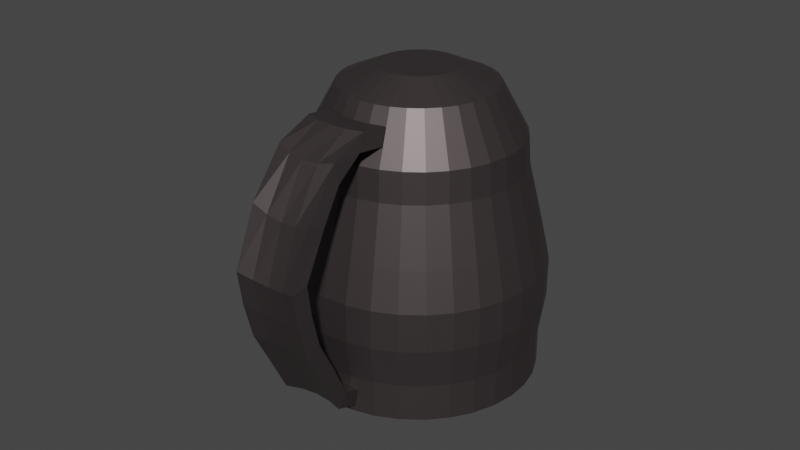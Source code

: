 # Source: Kettle.blend  (saved by Blender 3.2.14; exported with 4.5.12 LTS)
import bpy
from mathutils import Matrix  # noqa: F401  (used for matrix-valued properties, if any)

bpy.ops.wm.read_factory_settings(use_empty=True)
scene = bpy.context.scene
scene.name = 'Scene'

# ---- collections
col_collection = bpy.data.collections.new('Collection'); scene.collection.children.link(col_collection)

# ---- materials (node trees are filled in below, after node groups)
mat_material_001 = bpy.data.materials.new('Material.001')
mat_material_001.use_transparent_shadow = False

# ---- material node trees
mat_material_001.use_nodes = True; mat_material_001.node_tree.nodes.clear()
_N = mat_material_001.node_tree.nodes; _L = mat_material_001.node_tree.links
n0 = _N.new('ShaderNodeBsdfPrincipled'); n0.name = 'Principled BSDF'; n0.location = (183, 412)
n0.distribution = 'GGX'
n0.subsurface_method = 'RANDOM_WALK_SKIN'
n0.inputs[0].default_value = (0.1148, 0.09441, 0.0969, 1.0)
n0.inputs[1].default_value = 0.8273
n0.inputs[3].default_value = 1.45
n0.inputs[27].default_value = (0.0, 0.0, 0.0, 1.0)
n0.inputs[28].default_value = 1.0
n1 = _N.new('ShaderNodeOutputMaterial'); n1.name = 'Material Output'; n1.location = (473, 412)
_L.new(n0.outputs[0], n1.inputs[0])
n1.is_active_output = True

# ---- world
world_world = bpy.data.worlds.new('World'); scene.world = world_world
world_world.use_nodes = True; world_world.node_tree.nodes.clear()
_N = world_world.node_tree.nodes; _L = world_world.node_tree.links
n0 = _N.new('ShaderNodeOutputWorld'); n0.name = 'World Output'; n0.location = (300, 300)
n1 = _N.new('ShaderNodeBackground'); n1.name = 'Background'; n1.location = (10, 300)
n1.inputs[0].default_value = (0.05088, 0.05088, 0.05088, 1.0)
_L.new(n1.outputs[0], n0.inputs[0])
n0.is_active_output = True
world_world.color = (0.05088, 0.05088, 0.05088)
world_world.use_sun_shadow = False
world_world.sun_shadow_jitter_overblur = 0.0

# ---- meshes
me_cylinder_001 = bpy.data.meshes.new('Cylinder.001')
me_cylinder_001.from_pydata([(1.002e-08, 1.188, -1.42), (-7.643e-09, 0.3829, 1.0), (0.2318, 1.165, -1.42), (0.07469, 0.3755, 1.0), (0.4547, 1.098, -1.42), (0.1465, 0.3537, 1.0), (0.6602, 0.988, -1.42), (0.2127, 0.3183, 1.0), (0.8402, 0.8402, -1.42), (0.2707, 0.2707, 1.0), (0.988, 0.6602, -1.42), (0.3183, 0.2127, 1.0), (1.098, 0.4547, -1.42), (0.3537, 0.1465, 1.0), (1.165, 0.2318, -1.42), (0.3755, 0.07469, 1.0), (1.188, -4.473e-08, -1.42), (0.3829, -2.794e-08, 1.0), (1.165, -0.2318, -1.42), (0.3755, -0.07469, 1.0), (1.098, -0.4547, -1.42), (0.3537, -0.1465, 1.0), (0.988, -0.6602, -1.42), (0.3183, -0.2127, 1.0), (0.8402, -0.8402, -1.42), (0.2707, -0.2707, 1.0), (0.6602, -0.988, -1.42), (0.2127, -0.3183, 1.0), (0.4547, -1.098, -1.42), (0.1465, -0.3537, 1.0), (0.2318, -1.165, -1.42), (0.07469, -0.3755, 1.0), (-9.387e-08, -1.188, -1.42), (-4.111e-08, -0.3829, 1.0), (-0.2318, -1.165, -1.42), (-0.07469, -0.3755, 1.0), (-0.4547, -1.098, -1.42), (-0.1465, -0.3537, 1.0), (-0.6602, -0.988, -1.42), (-0.2127, -0.3183, 1.0), (-0.8402, -0.8402, -1.42), (-0.2707, -0.2707, 1.0), (-0.988, -0.6602, -1.42), (-0.3183, -0.2127, 1.0), (-1.098, -0.4547, -1.42), (-0.3537, -0.1465, 1.0), (-1.165, -0.2318, -1.42), (-0.3755, -0.07469, 1.0), (-1.188, 2.138e-08, -1.42), (-0.3829, -6.643e-09, 1.0), (-1.165, 0.2318, -1.42), (-0.3755, 0.07469, 1.0), (-1.098, 0.4547, -1.42), (-0.3537, 0.1465, 1.0), (-0.988, 0.6602, -1.42), (-0.3183, 0.2127, 1.0), (-0.8402, 0.8402, -1.42), (-0.2707, 0.2707, 1.0), (-0.6602, 0.988, -1.42), (-0.2127, 0.3183, 1.0), (-0.4547, 1.098, -1.42), (-0.1465, 0.3537, 1.0), (-0.2318, 1.165, -1.42), (-0.07469, 0.3755, 1.0), (1.071e-08, 1.156, -0.1901), (0.2255, 1.134, -0.1901), (0.4424, 1.068, -0.1901), (0.6423, 0.9612, -0.1901), (0.8175, 0.8175, -0.1901), (0.9612, 0.6423, -0.1901), (1.068, 0.4424, -0.1901), (1.134, 0.2255, -0.1901), (1.156, -8.576e-09, -0.1901), (1.134, -0.2255, -0.1901), (1.068, -0.4424, -0.1901), (0.9612, -0.6423, -0.1901), (0.8175, -0.8175, -0.1901), (0.6423, -0.9612, -0.1901), (0.4424, -1.068, -0.1901), (0.2255, -1.134, -0.1901), (-9.036e-08, -1.156, -0.1901), (-0.2255, -1.134, -0.1901), (-0.4424, -1.068, -0.1901), (-0.6423, -0.9612, -0.1901), (-0.8175, -0.8175, -0.1901), (-0.9612, -0.6423, -0.1901), (-1.068, -0.4424, -0.1901), (-1.134, -0.2255, -0.1901), (-1.156, -1.838e-08, -0.1901), (-1.134, 0.2255, -0.1901), (-1.068, 0.4424, -0.1901), (-0.9612, 0.6423, -0.1901), (-0.8175, 0.8175, -0.1901), (-0.6423, 0.9612, -0.1901), (-0.4424, 1.068, -0.1901), (-0.2255, 1.134, -0.1901), (0.0, 1.0, 0.4972), (0.1951, 0.9808, 0.4972), (0.3827, 0.9239, 0.4972), (0.5556, 0.8315, 0.4972), (0.7071, 0.7071, 0.4972), (0.8315, 0.5556, 0.4972), (0.9239, 0.3827, 0.4972), (0.9808, 0.1951, 0.4972), (1.0, -4.371e-08, 0.4972), (0.9808, -0.1951, 0.4972), (0.9239, -0.3827, 0.4972), (0.8315, -0.5556, 0.4972), (0.7071, -0.7071, 0.4972), (0.5556, -0.8315, 0.4972), (0.3827, -0.9239, 0.4972), (0.1951, -0.9808, 0.4972), (-8.742e-08, -1.0, 0.4972), (-0.1951, -0.9808, 0.4972), (-0.3827, -0.9239, 0.4972), (-0.5556, -0.8315, 0.4972), (-0.7071, -0.7071, 0.4972), (-0.8315, -0.5556, 0.4972), (-0.9239, -0.3827, 0.4972), (-0.9808, -0.1951, 0.4972), (-1.0, 1.192e-08, 0.4972), (-0.9808, 0.1951, 0.4972), (-0.9239, 0.3827, 0.4972), (-0.8315, 0.5556, 0.4972), (-0.7071, 0.7071, 0.4972), (-0.5556, 0.8315, 0.4972), (-0.3827, 0.9239, 0.4972), (-0.1951, 0.9808, 0.4972), (0.2426, 1.22, -0.8084), (0.4759, 1.149, -0.8084), (0.6909, 1.034, -0.8084), (0.8793, 0.8793, -0.8084), (1.034, 0.6909, -0.8084), (1.149, 0.4759, -0.8084), (1.22, 0.2426, -0.8084), (1.244, -4.701e-08, -0.8084), (1.22, -0.2426, -0.8084), (1.149, -0.4759, -0.8084), (1.034, -0.6909, -0.8084), (0.8793, -0.8793, -0.8084), (0.6909, -1.034, -0.8084), (0.4759, -1.149, -0.8084), (0.2426, -1.22, -0.8084), (-1.002e-07, -1.244, -0.8084), (-0.2426, -1.22, -0.8084), (-0.4759, -1.149, -0.8084), (-0.6909, -1.034, -0.8084), (-0.8793, -0.8793, -0.8084), (-1.034, -0.6909, -0.8084), (-1.149, -0.4759, -0.8084), (-1.22, -0.2426, -0.8084), (-1.244, 2.218e-08, -0.8084), (-1.22, 0.2426, -0.8084), (-1.149, 0.4759, -0.8084), (-1.034, 0.6909, -0.8084), (-0.8793, 0.8793, -0.8084), (-0.6909, 1.034, -0.8084), (-0.4759, 1.149, -0.8084), (-0.2426, 1.22, -0.8084), (8.49e-09, 1.244, -0.8084), (-2.876e-09, 0.8294, 0.7486), (0.1618, 0.8134, 0.7486), (0.3174, 0.7663, 0.7486), (0.4608, 0.6896, 0.7486), (0.5865, 0.5865, 0.7486), (0.6896, 0.4608, 0.7486), (0.7663, 0.3174, 0.7486), (0.8134, 0.1618, 0.7486), (0.8294, -3.913e-08, 0.7486), (0.8134, -0.1618, 0.7486), (0.7663, -0.3174, 0.7486), (0.6896, -0.4608, 0.7486), (0.5865, -0.5865, 0.7486), (0.4608, -0.6896, 0.7486), (0.3174, -0.7663, 0.7486), (0.1618, -0.8134, 0.7486), (-7.538e-08, -0.8294, 0.7486), (-0.1618, -0.8134, 0.7486), (-0.3174, -0.7663, 0.7486), (-0.4608, -0.6896, 0.7486), (-0.5865, -0.5865, 0.7486), (-0.6896, -0.4608, 0.7486), (-0.7663, -0.3174, 0.7486), (-0.8134, -0.1618, 0.7486), (-0.8294, 7.015e-09, 0.7486), (-0.8134, 0.1618, 0.7486), (-0.7663, 0.3174, 0.7486), (-0.6896, 0.4608, 0.7486), (-0.5865, 0.5865, 0.7486), (-0.4608, 0.6896, 0.7486), (-0.3174, 0.7663, 0.7486), (-0.1618, 0.8134, 0.7486), (-4.313e-09, 0.7441, 0.8743), (0.1452, 0.7298, 0.8743), (0.2847, 0.6874, 0.8743), (0.4134, 0.6187, 0.8743), (0.5261, 0.5261, 0.8743), (0.6187, 0.4134, 0.8743), (0.6874, 0.2847, 0.8743), (0.7298, 0.1452, 0.8743), (0.7441, -3.684e-08, 0.8743), (0.7298, -0.1452, 0.8743), (0.6874, -0.2847, 0.8743), (0.6187, -0.4134, 0.8743), (0.5261, -0.5261, 0.8743), (0.4134, -0.6187, 0.8743), (0.2847, -0.6874, 0.8743), (0.1452, -0.7298, 0.8743), (-6.936e-08, -0.7441, 0.8743), (-0.1452, -0.7298, 0.8743), (-0.2847, -0.6874, 0.8743), (-0.4134, -0.6187, 0.8743), (-0.5261, -0.5261, 0.8743), (-0.6187, -0.4134, 0.8743), (-0.6874, -0.2847, 0.8743), (-0.7298, -0.1452, 0.8743), (-0.7441, 4.56e-09, 0.8743), (-0.7298, 0.1452, 0.8743), (-0.6874, 0.2847, 0.8743), (-0.6187, 0.4134, 0.8743), (-0.5261, 0.5261, 0.8743), (-0.4134, 0.6187, 0.8743), (-0.2847, 0.6874, 0.8743), (-0.1452, 0.7298, 0.8743), (0.1784, 0.8971, 0.6229), (0.35, 0.8451, 0.6229), (0.5082, 0.7605, 0.6229), (0.6468, 0.6468, 0.6229), (0.7605, 0.5082, 0.6229), (0.8451, 0.35, 0.6229), (0.8971, 0.1784, 0.6229), (0.9147, -4.142e-08, 0.6229), (0.8971, -0.1784, 0.6229), (0.8451, -0.35, 0.6229), (0.7605, -0.5082, 0.6229), (0.6468, -0.6468, 0.6229), (0.5082, -0.7605, 0.6229), (0.35, -0.8451, 0.6229), (0.1784, -0.8971, 0.6229), (-8.14e-08, -0.9147, 0.6229), (-0.1784, -0.8971, 0.6229), (-0.35, -0.8451, 0.6229), (-0.5082, -0.7605, 0.6229), (-0.6468, -0.6468, 0.6229), (-0.7605, -0.5082, 0.6229), (-0.8451, -0.35, 0.6229), (-0.8971, -0.1784, 0.6229), (-0.9147, 9.47e-09, 0.6229), (-0.8971, 0.1784, 0.6229), (-0.8451, 0.35, 0.6229), (-0.7605, 0.5082, 0.6229), (-0.6468, 0.6468, 0.6229), (-0.5082, 0.7605, 0.6229), (-0.35, 0.8451, 0.6229), (-0.1784, 0.8971, 0.6229), (-1.438e-09, 0.9147, 0.6229), (0.1992, 1.001, 0.2588), (0.3907, 0.9433, 0.2588), (0.5672, 0.8489, 0.2588), (0.7219, 0.7219, 0.2588), (0.8489, 0.5672, 0.2588), (0.9433, 0.3907, 0.2588), (1.001, 0.1992, 0.2588), (1.021, -4.093e-08, 0.2588), (1.001, -0.1992, 0.2588), (0.9433, -0.3907, 0.2588), (0.8489, -0.5672, 0.2588), (0.7219, -0.7219, 0.2588), (0.5672, -0.8489, 0.2588), (0.3907, -0.9433, 0.2588), (0.1992, -1.001, 0.2588), (-7.101e-08, -1.021, 0.2588), (-0.1992, -1.001, 0.2588), (-0.3907, -0.9433, 0.2588), (-0.5672, -0.8489, 0.2588), (-0.7219, -0.7219, 0.2588), (-0.8489, -0.5672, 0.2588), (-0.9433, -0.3907, 0.2588), (-1.001, -0.1992, 0.2588), (-1.021, 1.587e-08, 0.2588), (-1.001, 0.1992, 0.2588), (-0.9433, 0.3907, 0.2588), (-0.8489, 0.5672, 0.2588), (-0.7219, 0.7219, 0.2588), (-0.5672, 0.8489, 0.2588), (-0.3907, 0.9433, 0.2588), (-0.1992, 1.001, 0.2588), (1.825e-08, 1.021, 0.2588), (8.49e-09, 1.244, -0.4993), (0.2426, 1.22, -0.4993), (0.4759, 1.149, -0.4993), (0.6909, 1.034, -0.4993), (0.8793, 0.8793, -0.4993), (1.034, 0.6909, -0.4993), (1.149, 0.4759, -0.4993), (1.22, 0.2426, -0.4993), (1.244, -4.701e-08, -0.4993), (1.22, -0.2426, -0.4993), (1.149, -0.4759, -0.4993), (1.034, -0.6909, -0.4993), (0.8793, -0.8793, -0.4993), (0.6909, -1.034, -0.4993), (0.4759, -1.149, -0.4993), (0.2426, -1.22, -0.4993), (-1.002e-07, -1.244, -0.4993), (-0.2426, -1.22, -0.4993), (-0.4759, -1.149, -0.4993), (-0.6909, -1.034, -0.4993), (-0.8793, -0.8793, -0.4993), (-1.034, -0.6909, -0.4993), (-1.149, -0.4759, -0.4993), (-1.22, -0.2426, -0.4993), (-1.244, 2.218e-08, -0.4993), (-1.22, 0.2426, -0.4993), (-1.149, 0.4759, -0.4993), (-1.034, 0.6909, -0.4993), (-0.8793, 0.8793, -0.4993), (-0.6909, 1.034, -0.4993), (-0.4759, 1.149, -0.4993), (-0.2426, 1.22, -0.4993), (0.2318, 1.165, -1.124), (0.4547, 1.098, -1.124), (0.6602, 0.988, -1.124), (0.8402, 0.8402, -1.124), (0.988, 0.6602, -1.124), (1.098, 0.4547, -1.124), (1.165, 0.2318, -1.124), (1.188, -4.473e-08, -1.124), (1.165, -0.2318, -1.124), (1.098, -0.4547, -1.124), (0.988, -0.6602, -1.124), (0.8402, -0.8402, -1.124), (0.6602, -0.988, -1.124), (0.4547, -1.098, -1.124), (0.2318, -1.165, -1.124), (-9.387e-08, -1.188, -1.124), (-0.2318, -1.165, -1.124), (-0.4547, -1.098, -1.124), (-0.6602, -0.988, -1.124), (-0.8402, -0.8402, -1.124), (-0.988, -0.6602, -1.124), (-1.098, -0.4547, -1.124), (-1.165, -0.2318, -1.124), (-1.188, 2.138e-08, -1.124), (-1.165, 0.2318, -1.124), (-1.098, 0.4547, -1.124), (-0.988, 0.6602, -1.124), (-0.8402, 0.8402, -1.124), (-0.6602, 0.988, -1.124), (-0.4547, 1.098, -1.124), (-0.2318, 1.165, -1.124), (1.002e-08, 1.188, -1.124), (0.8303, 0.8572, 0.5144), (0.9547, 0.7057, 0.5144), (0.6788, 0.9816, 0.5144), (0.5059, 1.074, 0.5144), (0.3957, 0.9515, 0.276), (0.5722, 0.8572, 0.276), (0.7269, 0.7302, 0.276), (0.8539, 0.5755, 0.276), (-0.7061, -0.4772, 0.7647), (-0.7827, -0.3339, 0.7647), (-0.6029, -0.6029, 0.7647), (-0.4772, -0.7061, 0.7647), (-0.3339, -0.7827, 0.7647), (-0.3665, -0.8615, 0.639), (-0.5246, -0.777, 0.639), (-0.6632, -0.6632, 0.639), (-0.777, -0.5246, 0.639), (-0.8615, -0.3665, 0.639), (-0.8824, -0.6467, 0.7814), (-0.9591, -0.5033, 0.7814), (-0.7793, -0.7724, 0.7814), (-0.6536, -0.8755, 0.7814), (-0.5102, -0.9522, 0.7814), (-0.5429, -1.031, 0.6557), (-0.701, -0.9465, 0.6557), (-0.8396, -0.8327, 0.6557), (-0.9534, -0.6941, 0.6557), (-1.038, -0.536, 0.6557), (-1.117, -0.9125, 0.6325), (-1.202, -0.7778, 0.666), (-1.011, -1.035, 0.6184), (-0.8866, -1.139, 0.6243), (-0.7493, -1.223, 0.65), (-0.7165, -1.23, 0.5019), (-0.8678, -1.139, 0.4736), (-1.005, -1.023, 0.467), (-1.122, -0.8885, 0.4825), (-1.216, -0.7399, 0.5195), (-1.314, -1.139, 0.2669), (-1.432, -1.041, 0.3197), (-1.193, -1.246, 0.2448), (-1.075, -1.357, 0.2541), (-0.9634, -1.468, 0.2945), (-0.8492, -1.388, 0.2345), (-0.9721, -1.265, 0.1899), (-1.103, -1.143, 0.1796), (-1.236, -1.025, 0.204), (-1.366, -0.9166, 0.2622), (-1.454, -1.27, -0.1732), (-1.593, -1.194, -0.1366), (-1.325, -1.367, -0.1886), (-1.21, -1.482, -0.1822), (-1.115, -1.611, -0.1541), (-0.9951, -1.525, -0.1177), (-1.1, -1.383, -0.1487), (-1.227, -1.256, -0.1558), (-1.37, -1.149, -0.1388), (-1.523, -1.065, -0.09837), (-1.421, -1.22, -0.4455), (-1.563, -1.148, -0.4141), (-1.29, -1.316, -0.4586), (-1.176, -1.432, -0.4531), (-1.083, -1.563, -0.4291), (-0.967, -1.481, -0.3744), (-1.07, -1.336, -0.4009), (-1.196, -1.209, -0.407), (-1.34, -1.103, -0.3925), (-1.496, -1.023, -0.3579), (-1.357, -1.137, -0.7299), (-1.503, -1.069, -0.7098), (-1.224, -1.231, -0.7384), (-1.111, -1.348, -0.7348), (-1.021, -1.482, -0.7194), (-0.917, -1.413, -0.6332), (-1.016, -1.264, -0.6502), (-1.141, -1.136, -0.6541), (-1.287, -1.032, -0.6448), (-1.449, -0.9575, -0.6226), (-1.237, -0.991, -1.018), (-1.384, -0.9232, -0.9981), (-1.105, -1.085, -1.027), (-0.9917, -1.201, -1.023), (-0.9017, -1.336, -1.008), (-0.7976, -1.267, -0.9215), (-0.8968, -1.118, -0.9385), (-1.022, -0.9898, -0.9424), (-1.168, -0.8862, -0.9331), (-1.329, -0.8114, -0.9109), (-1.112, -0.8393, -1.299), (-1.261, -0.7743, -1.303), (-0.978, -0.9321, -1.298), (-0.8651, -1.049, -1.299), (-0.7771, -1.186, -1.301), (-0.7066, -1.153, -1.171), (-0.8036, -1.002, -1.168), (-0.9281, -0.873, -1.167), (-1.075, -0.7707, -1.169), (-1.24, -0.699, -1.172), (-0.8925, -0.5828, -1.403), (-1.042, -0.5179, -1.406), (-0.759, -0.6756, -1.402), (-0.6461, -0.7926, -1.402), (-0.5582, -0.9293, -1.405), (-0.4877, -0.8963, -1.274), (-0.5847, -0.7455, -1.271), (-0.7092, -0.6165, -1.271), (-0.8564, -0.5142, -1.272), (-1.021, -0.4426, -1.276)], [], [(192, 1, 3, 193), (193, 3, 5, 194), (194, 5, 7, 195), (195, 7, 9, 196), (196, 9, 11, 197), (197, 11, 13, 198), (198, 13, 15, 199), (199, 15, 17, 200), (200, 17, 19, 201), (201, 19, 21, 202), (202, 21, 23, 203), (203, 23, 25, 204), (204, 25, 27, 205), (205, 27, 29, 206), (206, 29, 31, 207), (207, 31, 33, 208), (208, 33, 35, 209), (209, 35, 37, 210), (210, 37, 39, 211), (211, 39, 41, 212), (212, 41, 43, 213), (213, 43, 45, 214), (214, 45, 47, 215), (215, 47, 49, 216), (216, 49, 51, 217), (217, 51, 53, 218), (218, 53, 55, 219), (219, 55, 57, 220), (220, 57, 59, 221), (221, 59, 61, 222), (3, 1, 63, 61, 59, 57, 55, 53, 51, 49, 47, 45, 43, 41, 39, 37, 35, 33, 31, 29, 27, 25, 23, 21, 19, 17, 15, 13, 11, 9, 7, 5), (222, 61, 63, 223), (223, 63, 1, 192), (0, 2, 4, 6, 8, 10, 12, 14, 16, 18, 20, 22, 24, 26, 28, 30, 32, 34, 36, 38, 40, 42, 44, 46, 48, 50, 52, 54, 56, 58, 60, 62), (319, 95, 64, 288), (318, 94, 95, 319), (317, 93, 94, 318), (316, 92, 93, 317), (315, 91, 92, 316), (314, 90, 91, 315), (313, 89, 90, 314), (312, 88, 89, 313), (311, 87, 88, 312), (310, 86, 87, 311), (309, 85, 86, 310), (308, 84, 85, 309), (307, 83, 84, 308), (306, 82, 83, 307), (305, 81, 82, 306), (304, 80, 81, 305), (303, 79, 80, 304), (302, 78, 79, 303), (301, 77, 78, 302), (300, 76, 77, 301), (299, 75, 76, 300), (298, 74, 75, 299), (297, 73, 74, 298), (296, 72, 73, 297), (295, 71, 72, 296), (294, 70, 71, 295), (293, 69, 70, 294), (292, 68, 69, 293), (291, 67, 68, 292), (290, 66, 67, 291), (289, 65, 66, 290), (288, 64, 65, 289), (286, 127, 96, 287), (285, 126, 127, 286), (284, 125, 126, 285), (283, 124, 125, 284), (282, 123, 124, 283), (281, 122, 123, 282), (280, 121, 122, 281), (279, 120, 121, 280), (278, 119, 120, 279), (277, 118, 119, 278), (276, 117, 118, 277), (275, 116, 117, 276), (274, 115, 116, 275), (273, 114, 115, 274), (272, 113, 114, 273), (271, 112, 113, 272), (270, 111, 112, 271), (269, 110, 111, 270), (268, 109, 110, 269), (267, 108, 109, 268), (266, 107, 108, 267), (265, 106, 107, 266), (264, 105, 106, 265), (263, 104, 105, 264), (262, 103, 104, 263), (261, 102, 103, 262), (260, 101, 102, 261), (259, 258, 357, 358), (99, 100, 352, 354), (101, 260, 359, 353), (256, 97, 98, 257), (287, 96, 97, 256), (351, 159, 128, 320), (320, 128, 129, 321), (321, 129, 130, 322), (322, 130, 131, 323), (323, 131, 132, 324), (324, 132, 133, 325), (325, 133, 134, 326), (326, 134, 135, 327), (327, 135, 136, 328), (328, 136, 137, 329), (329, 137, 138, 330), (330, 138, 139, 331), (331, 139, 140, 332), (332, 140, 141, 333), (333, 141, 142, 334), (334, 142, 143, 335), (335, 143, 144, 336), (336, 144, 145, 337), (337, 145, 146, 338), (338, 146, 147, 339), (339, 147, 148, 340), (340, 148, 149, 341), (341, 149, 150, 342), (342, 150, 151, 343), (343, 151, 152, 344), (344, 152, 153, 345), (345, 153, 154, 346), (346, 154, 155, 347), (347, 155, 156, 348), (348, 156, 157, 349), (349, 157, 158, 350), (350, 158, 159, 351), (254, 191, 160, 255), (253, 190, 191, 254), (252, 189, 190, 253), (251, 188, 189, 252), (250, 187, 188, 251), (249, 186, 187, 250), (248, 185, 186, 249), (247, 184, 185, 248), (246, 183, 184, 247), (245, 182, 183, 246), (182, 245, 369, 361), (241, 178, 364, 365), (243, 242, 366, 367), (180, 181, 360, 362), (240, 177, 178, 241), (239, 176, 177, 240), (238, 175, 176, 239), (237, 174, 175, 238), (236, 173, 174, 237), (235, 172, 173, 236), (234, 171, 172, 235), (233, 170, 171, 234), (232, 169, 170, 233), (231, 168, 169, 232), (230, 167, 168, 231), (229, 166, 167, 230), (228, 165, 166, 229), (227, 164, 165, 228), (226, 163, 164, 227), (225, 162, 163, 226), (224, 161, 162, 225), (255, 160, 161, 224), (191, 223, 192, 160), (190, 222, 223, 191), (189, 221, 222, 190), (188, 220, 221, 189), (187, 219, 220, 188), (186, 218, 219, 187), (185, 217, 218, 186), (184, 216, 217, 185), (183, 215, 216, 184), (182, 214, 215, 183), (181, 213, 214, 182), (180, 212, 213, 181), (179, 211, 212, 180), (178, 210, 211, 179), (177, 209, 210, 178), (176, 208, 209, 177), (175, 207, 208, 176), (174, 206, 207, 175), (173, 205, 206, 174), (172, 204, 205, 173), (171, 203, 204, 172), (170, 202, 203, 171), (169, 201, 202, 170), (168, 200, 201, 169), (167, 199, 200, 168), (166, 198, 199, 167), (165, 197, 198, 166), (164, 196, 197, 165), (163, 195, 196, 164), (162, 194, 195, 163), (161, 193, 194, 162), (160, 192, 193, 161), (96, 255, 224, 97), (97, 224, 225, 98), (98, 225, 226, 99), (99, 226, 227, 100), (100, 227, 228, 101), (101, 228, 229, 102), (102, 229, 230, 103), (103, 230, 231, 104), (104, 231, 232, 105), (105, 232, 233, 106), (106, 233, 234, 107), (107, 234, 235, 108), (108, 235, 236, 109), (109, 236, 237, 110), (110, 237, 238, 111), (111, 238, 239, 112), (112, 239, 240, 113), (113, 240, 241, 114), (114, 241, 242, 115), (115, 242, 243, 116), (116, 243, 244, 117), (117, 244, 245, 118), (118, 245, 246, 119), (119, 246, 247, 120), (120, 247, 248, 121), (121, 248, 249, 122), (122, 249, 250, 123), (123, 250, 251, 124), (124, 251, 252, 125), (125, 252, 253, 126), (126, 253, 254, 127), (127, 254, 255, 96), (64, 287, 256, 65), (65, 256, 257, 66), (66, 257, 258, 67), (67, 258, 259, 68), (68, 259, 260, 69), (69, 260, 261, 70), (70, 261, 262, 71), (71, 262, 263, 72), (72, 263, 264, 73), (73, 264, 265, 74), (74, 265, 266, 75), (75, 266, 267, 76), (76, 267, 268, 77), (77, 268, 269, 78), (78, 269, 270, 79), (79, 270, 271, 80), (80, 271, 272, 81), (81, 272, 273, 82), (82, 273, 274, 83), (83, 274, 275, 84), (84, 275, 276, 85), (85, 276, 277, 86), (86, 277, 278, 87), (87, 278, 279, 88), (88, 279, 280, 89), (89, 280, 281, 90), (90, 281, 282, 91), (91, 282, 283, 92), (92, 283, 284, 93), (93, 284, 285, 94), (94, 285, 286, 95), (95, 286, 287, 64), (159, 288, 289, 128), (128, 289, 290, 129), (129, 290, 291, 130), (130, 291, 292, 131), (131, 292, 293, 132), (132, 293, 294, 133), (133, 294, 295, 134), (134, 295, 296, 135), (135, 296, 297, 136), (136, 297, 298, 137), (137, 298, 299, 138), (138, 299, 300, 139), (139, 300, 301, 140), (140, 301, 302, 141), (141, 302, 303, 142), (142, 303, 304, 143), (143, 304, 305, 144), (144, 305, 306, 145), (145, 306, 307, 146), (146, 307, 308, 147), (147, 308, 309, 148), (148, 309, 310, 149), (149, 310, 311, 150), (150, 311, 312, 151), (151, 312, 313, 152), (152, 313, 314, 153), (153, 314, 315, 154), (154, 315, 316, 155), (155, 316, 317, 156), (156, 317, 318, 157), (157, 318, 319, 158), (158, 319, 288, 159), (62, 350, 351, 0), (60, 349, 350, 62), (58, 348, 349, 60), (56, 347, 348, 58), (54, 346, 347, 56), (52, 345, 346, 54), (50, 344, 345, 52), (48, 343, 344, 50), (46, 342, 343, 48), (44, 341, 342, 46), (42, 340, 341, 44), (40, 339, 340, 42), (38, 338, 339, 40), (36, 337, 338, 38), (34, 336, 337, 36), (32, 335, 336, 34), (30, 334, 335, 32), (28, 333, 334, 30), (26, 332, 333, 28), (24, 331, 332, 26), (22, 330, 331, 24), (20, 329, 330, 22), (18, 328, 329, 20), (16, 327, 328, 18), (14, 326, 327, 16), (12, 325, 326, 14), (10, 324, 325, 12), (8, 323, 324, 10), (6, 322, 323, 8), (4, 321, 322, 6), (2, 320, 321, 4), (0, 351, 320, 2), (358, 352, 353, 359), (357, 354, 352, 358), (356, 355, 354, 357), (98, 99, 354, 355), (260, 259, 358, 359), (100, 101, 353, 352), (258, 257, 356, 357), (257, 98, 355, 356), (365, 364, 374, 375), (360, 361, 371, 370), (367, 366, 376, 377), (364, 363, 373, 374), (179, 180, 362, 363), (244, 243, 367, 368), (245, 244, 368, 369), (178, 179, 363, 364), (181, 182, 361, 360), (242, 241, 365, 366), (372, 370, 380, 382), (378, 377, 387, 388), (375, 374, 384, 385), (370, 371, 381, 380), (368, 367, 377, 378), (362, 360, 370, 372), (361, 369, 379, 371), (369, 368, 378, 379), (363, 362, 372, 373), (366, 365, 375, 376), (385, 384, 394, 395), (380, 381, 391, 390), (387, 386, 396, 397), (384, 383, 393, 394), (371, 379, 389, 381), (379, 378, 388, 389), (373, 372, 382, 383), (376, 375, 385, 386), (374, 373, 383, 384), (377, 376, 386, 387), (395, 394, 404, 405), (390, 391, 401, 400), (397, 396, 406, 407), (394, 393, 403, 404), (388, 387, 397, 398), (382, 380, 390, 392), (381, 389, 399, 391), (389, 388, 398, 399), (383, 382, 392, 393), (386, 385, 395, 396), (405, 404, 414, 415), (400, 401, 411, 410), (407, 406, 416, 417), (404, 403, 413, 414), (398, 397, 407, 408), (392, 390, 400, 402), (391, 399, 409, 401), (399, 398, 408, 409), (393, 392, 402, 403), (396, 395, 405, 406), (419, 418, 428, 429), (411, 419, 429, 421), (412, 410, 420, 422), (418, 417, 427, 428), (408, 407, 417, 418), (402, 400, 410, 412), (401, 409, 419, 411), (409, 408, 418, 419), (403, 402, 412, 413), (406, 405, 415, 416), (421, 429, 439, 431), (422, 420, 430, 432), (428, 427, 437, 438), (425, 424, 434, 435), (413, 412, 422, 423), (416, 415, 425, 426), (414, 413, 423, 424), (417, 416, 426, 427), (410, 411, 421, 420), (415, 414, 424, 425), (431, 439, 449, 441), (432, 430, 440, 442), (438, 437, 447, 448), (435, 434, 444, 445), (429, 428, 438, 439), (423, 422, 432, 433), (426, 425, 435, 436), (424, 423, 433, 434), (427, 426, 436, 437), (420, 421, 431, 430), (449, 448, 458, 459), (441, 449, 459, 451), (442, 440, 450, 452), (448, 447, 457, 458), (439, 438, 448, 449), (433, 432, 442, 443), (436, 435, 445, 446), (434, 433, 443, 444), (437, 436, 446, 447), (430, 431, 441, 440), (458, 450, 451, 459), (457, 452, 450, 458), (456, 453, 452, 457), (455, 454, 453, 456), (443, 442, 452, 453), (446, 445, 455, 456), (444, 443, 453, 454), (447, 446, 456, 457), (440, 441, 451, 450), (445, 444, 454, 455)])
_uv = me_cylinder_001.uv_layers.new(name='UVMap')
_uv.uv.foreach_set('vector', [1.0, 0.9686, 1.0, 1.0, 0.9688, 1.0, 0.9687, 0.9686, 0.9687, 0.9686, 0.9688, 1.0, 0.9375, 1.0, 0.9375, 0.9686, 0.9375, 0.9686, 0.9375, 1.0, 0.9062, 1.0, 0.9062, 0.9686, 0.9062, 0.9686, 0.9062, 1.0, 0.875, 1.0, 0.875, 0.9686, 0.875, 0.9686, 0.875, 1.0, 0.8438, 1.0, 0.8437, 0.9686, 0.8437, 0.9686, 0.8438, 1.0, 0.8125, 1.0, 0.8125, 0.9686, 0.8125, 0.9686, 0.8125, 1.0, 0.7812, 1.0, 0.7812, 0.9686, 0.7812, 0.9686, 0.7812, 1.0, 0.75, 1.0, 0.75, 0.9686, 0.75, 0.9686, 0.75, 1.0, 0.7188, 1.0, 0.7188, 0.9686, 0.7188, 0.9686, 0.7188, 1.0, 0.6875, 1.0, 0.6875, 0.9686, 0.6875, 0.9686, 0.6875, 1.0, 0.6562, 1.0, 0.6562, 0.9686, 0.6562, 0.9686, 0.6562, 1.0, 0.625, 1.0, 0.625, 0.9686, 0.625, 0.9686, 0.625, 1.0, 0.5938, 1.0, 0.5938, 0.9686, 0.5938, 0.9686, 0.5938, 1.0, 0.5625, 1.0, 0.5625, 0.9686, 0.5625, 0.9686, 0.5625, 1.0, 0.5312, 1.0, 0.5312, 0.9686, 0.5312, 0.9686, 0.5312, 1.0, 0.5, 1.0, 0.5, 0.9686, 0.5, 0.9686, 0.5, 1.0, 0.4688, 1.0, 0.4688, 0.9686, 0.4688, 0.9686, 0.4688, 1.0, 0.4375, 1.0, 0.4375, 0.9686, 0.4375, 0.9686, 0.4375, 1.0, 0.4062, 1.0, 0.4062, 0.9686, 0.4062, 0.9686, 0.4062, 1.0, 0.375, 1.0, 0.375, 0.9686, 0.375, 0.9686, 0.375, 1.0, 0.3438, 1.0, 0.3437, 0.9686, 0.3437, 0.9686, 0.3438, 1.0, 0.3125, 1.0, 0.3125, 0.9686, 0.3125, 0.9686, 0.3125, 1.0, 0.2812, 1.0, 0.2812, 0.9686, 0.2812, 0.9686, 0.2812, 1.0, 0.25, 1.0, 0.25, 0.9686, 0.25, 0.9686, 0.25, 1.0, 0.2188, 1.0, 0.2187, 0.9686, 0.2187, 0.9686, 0.2188, 1.0, 0.1875, 1.0, 0.1875, 0.9686, 0.1875, 0.9686, 0.1875, 1.0, 0.1562, 1.0, 0.1562, 0.9686, 0.1562, 0.9686, 0.1562, 1.0, 0.125, 1.0, 0.125, 0.9686, 0.125, 0.9686, 0.125, 1.0, 0.09375, 1.0, 0.09375, 0.9686, 0.09375, 0.9686, 0.09375, 1.0, 0.0625, 1.0, 0.0625, 0.9686, 0.2968, 0.4854, 0.25, 0.49, 0.2032, 0.4854, 0.1582, 0.4717, 0.1167, 0.4496, 0.08029, 0.4197, 0.05045, 0.3833, 0.02827, 0.3418, 0.01461, 0.2968, 0.01, 0.25, 0.01461, 0.2032, 0.02827, 0.1582, 0.05045, 0.1167, 0.08029, 0.08029, 0.1167, 0.05045, 0.1582, 0.02827, 0.2032, 0.01461, 0.25, 0.01, 0.2968, 0.01461, 0.3418, 0.02827, 0.3833, 0.05045, 0.4197, 0.08029, 0.4496, 0.1167, 0.4717, 0.1582, 0.4854, 0.2032, 0.49, 0.25, 0.4854, 0.2968, 0.4717, 0.3418, 0.4496, 0.3833, 0.4197, 0.4197, 0.3833, 0.4496, 0.3418, 0.4717, 0.0625, 0.9686, 0.0625, 1.0, 0.03125, 1.0, 0.03125, 0.9686, 0.03125, 0.9686, 0.03125, 1.0, 0.0, 1.0, 0.0, 0.9686, 0.75, 0.49, 0.7968, 0.4854, 0.8418, 0.4717, 0.8833, 0.4496, 0.9197, 0.4197, 0.9496, 0.3833, 0.9717, 0.3418, 0.9854, 0.2968, 0.99, 0.25, 0.9854, 0.2032, 0.9717, 0.1582, 0.9496, 0.1167, 0.9197, 0.08029, 0.8833, 0.05045, 0.8418, 0.02827, 0.7968, 0.01461, 0.75, 0.01, 0.7032, 0.01461, 0.6582, 0.02827, 0.6167, 0.05045, 0.5803, 0.08029, 0.5504, 0.1167, 0.5283, 0.1582, 0.5146, 0.2032, 0.51, 0.25, 0.5146, 0.2968, 0.5283, 0.3418, 0.5504, 0.3833, 0.5803, 0.4197, 0.6167, 0.4496, 0.6582, 0.4717, 0.7032, 0.4854, 0.03125, 0.6864, 0.03125, 0.7486, 0.0, 0.7486, 0.0, 0.6864, 0.0625, 0.6864, 0.0625, 0.7486, 0.03125, 0.7486, 0.03125, 0.6864, 0.09375, 0.6864, 0.09375, 0.7486, 0.0625, 0.7486, 0.0625, 0.6864, 0.125, 0.6864, 0.125, 0.7486, 0.09375, 0.7486, 0.09375, 0.6864, 0.1562, 0.6864, 0.1562, 0.7486, 0.125, 0.7486, 0.125, 0.6864, 0.1875, 0.6864, 0.1875, 0.7486, 0.1562, 0.7486, 0.1562, 0.6864, 0.2188, 0.6864, 0.2188, 0.7486, 0.1875, 0.7486, 0.1875, 0.6864, 0.25, 0.6864, 0.25, 0.7486, 0.2188, 0.7486, 0.2188, 0.6864, 0.2812, 0.6864, 0.2812, 0.7486, 0.25, 0.7486, 0.25, 0.6864, 0.3125, 0.6864, 0.3125, 0.7486, 0.2812, 0.7486, 0.2812, 0.6864, 0.3438, 0.6864, 0.3438, 0.7486, 0.3125, 0.7486, 0.3125, 0.6864, 0.375, 0.6864, 0.375, 0.7486, 0.3438, 0.7486, 0.3438, 0.6864, 0.4062, 0.6864, 0.4062, 0.7486, 0.375, 0.7486, 0.375, 0.6864, 0.4375, 0.6864, 0.4375, 0.7486, 0.4062, 0.7486, 0.4062, 0.6864, 0.4688, 0.6864, 0.4688, 0.7486, 0.4375, 0.7486, 0.4375, 0.6864, 0.5, 0.6864, 0.5, 0.7486, 0.4688, 0.7486, 0.4688, 0.6864, 0.5312, 0.6864, 0.5312, 0.7486, 0.5, 0.7486, 0.5, 0.6864, 0.5625, 0.6864, 0.5625, 0.7486, 0.5312, 0.7486, 0.5312, 0.6864, 0.5938, 0.6864, 0.5938, 0.7486, 0.5625, 0.7486, 0.5625, 0.6864, 0.625, 0.6864, 0.625, 0.7486, 0.5938, 0.7486, 0.5938, 0.6864, 0.6562, 0.6864, 0.6562, 0.7486, 0.625, 0.7486, 0.625, 0.6864, 0.6875, 0.6864, 0.6875, 0.7486, 0.6562, 0.7486, 0.6562, 0.6864, 0.7188, 0.6864, 0.7188, 0.7486, 0.6875, 0.7486, 0.6875, 0.6864, 0.75, 0.6864, 0.75, 0.7486, 0.7188, 0.7486, 0.7188, 0.6864, 0.7812, 0.6864, 0.7812, 0.7486, 0.75, 0.7486, 0.75, 0.6864, 0.8125, 0.6864, 0.8125, 0.7486, 0.7812, 0.7486, 0.7812, 0.6864, 0.8438, 0.6864, 0.8438, 0.7486, 0.8125, 0.7486, 0.8125, 0.6864, 0.875, 0.6864, 0.875, 0.7486, 0.8438, 0.7486, 0.8438, 0.6864, 0.9062, 0.6864, 0.9062, 0.7486, 0.875, 0.7486, 0.875, 0.6864, 0.9375, 0.6864, 0.9375, 0.7486, 0.9062, 0.7486, 0.9062, 0.6864, 0.9688, 0.6864, 0.9688, 0.7486, 0.9375, 0.7486, 0.9375, 0.6864, 1.0, 0.6864, 1.0, 0.7486, 0.9688, 0.7486, 0.9688, 0.6864, 0.03125, 0.8114, 0.03125, 0.8743, 0.0, 0.8743, 0.0, 0.8114, 0.0625, 0.8114, 0.0625, 0.8743, 0.03125, 0.8743, 0.03125, 0.8114, 0.09375, 0.8114, 0.09375, 0.8743, 0.0625, 0.8743, 0.0625, 0.8114, 0.125, 0.8114, 0.125, 0.8743, 0.09375, 0.8743, 0.09375, 0.8114, 0.1562, 0.8114, 0.1562, 0.8743, 0.125, 0.8743, 0.125, 0.8114, 0.1875, 0.8114, 0.1875, 0.8743, 0.1562, 0.8743, 0.1562, 0.8114, 0.2188, 0.8114, 0.2188, 0.8743, 0.1875, 0.8743, 0.1875, 0.8114, 0.25, 0.8114, 0.25, 0.8743, 0.2188, 0.8743, 0.2188, 0.8114, 0.2812, 0.8114, 0.2812, 0.8743, 0.25, 0.8743, 0.25, 0.8114, 0.3125, 0.8114, 0.3125, 0.8743, 0.2812, 0.8743, 0.2812, 0.8114, 0.3438, 0.8114, 0.3438, 0.8743, 0.3125, 0.8743, 0.3125, 0.8114, 0.375, 0.8114, 0.375, 0.8743, 0.3438, 0.8743, 0.3438, 0.8114, 0.4062, 0.8114, 0.4062, 0.8743, 0.375, 0.8743, 0.375, 0.8114, 0.4375, 0.8114, 0.4375, 0.8743, 0.4062, 0.8743, 0.4062, 0.8114, 0.4688, 0.8114, 0.4688, 0.8743, 0.4375, 0.8743, 0.4375, 0.8114, 0.5, 0.8114, 0.5, 0.8743, 0.4688, 0.8743, 0.4688, 0.8114, 0.5312, 0.8114, 0.5312, 0.8743, 0.5, 0.8743, 0.5, 0.8114, 0.5625, 0.8114, 0.5625, 0.8743, 0.5312, 0.8743, 0.5312, 0.8114, 0.5938, 0.8114, 0.5938, 0.8743, 0.5625, 0.8743, 0.5625, 0.8114, 0.625, 0.8114, 0.625, 0.8743, 0.5938, 0.8743, 0.5938, 0.8114, 0.6562, 0.8114, 0.6562, 0.8743, 0.625, 0.8743, 0.625, 0.8114, 0.6875, 0.8114, 0.6875, 0.8743, 0.6562, 0.8743, 0.6562, 0.8114, 0.7188, 0.8114, 0.7188, 0.8743, 0.6875, 0.8743, 0.6875, 0.8114, 0.75, 0.8114, 0.75, 0.8743, 0.7188, 0.8743, 0.7188, 0.8114, 0.7812, 0.8114, 0.7812, 0.8743, 0.75, 0.8743, 0.75, 0.8114, 0.8125, 0.8114, 0.8125, 0.8743, 0.7812, 0.8743, 0.7812, 0.8114, 0.8438, 0.8114, 0.8438, 0.8743, 0.8125, 0.8743, 0.8125, 0.8114, 0.875, 0.8114, 0.9062, 0.8114, 0.9062, 0.8114, 0.875, 0.8114, 0.9062, 0.8743, 0.875, 0.8743, 0.875, 0.8743, 0.9062, 0.8743, 0.8438, 0.8743, 0.8438, 0.8114, 0.8438, 0.8114, 0.8438, 0.8743, 0.9688, 0.8114, 0.9688, 0.8743, 0.9375, 0.8743, 0.9375, 0.8114, 1.0, 0.8114, 1.0, 0.8743, 0.9688, 0.8743, 0.9688, 0.8114, 1.0, 0.5621, 1.0, 0.6243, 0.9688, 0.6243, 0.9688, 0.5621, 0.9688, 0.5621, 0.9688, 0.6243, 0.9375, 0.6243, 0.9375, 0.5621, 0.9375, 0.5621, 0.9375, 0.6243, 0.9062, 0.6243, 0.9062, 0.5621, 0.9062, 0.5621, 0.9062, 0.6243, 0.875, 0.6243, 0.875, 0.5621, 0.875, 0.5621, 0.875, 0.6243, 0.8438, 0.6243, 0.8438, 0.5621, 0.8438, 0.5621, 0.8438, 0.6243, 0.8125, 0.6243, 0.8125, 0.5621, 0.8125, 0.5621, 0.8125, 0.6243, 0.7812, 0.6243, 0.7812, 0.5621, 0.7812, 0.5621, 0.7812, 0.6243, 0.75, 0.6243, 0.75, 0.5621, 0.75, 0.5621, 0.75, 0.6243, 0.7188, 0.6243, 0.7188, 0.5621, 0.7188, 0.5621, 0.7188, 0.6243, 0.6875, 0.6243, 0.6875, 0.5621, 0.6875, 0.5621, 0.6875, 0.6243, 0.6562, 0.6243, 0.6562, 0.5621, 0.6562, 0.5621, 0.6562, 0.6243, 0.625, 0.6243, 0.625, 0.5621, 0.625, 0.5621, 0.625, 0.6243, 0.5938, 0.6243, 0.5938, 0.5621, 0.5938, 0.5621, 0.5938, 0.6243, 0.5625, 0.6243, 0.5625, 0.5621, 0.5625, 0.5621, 0.5625, 0.6243, 0.5312, 0.6243, 0.5312, 0.5621, 0.5312, 0.5621, 0.5312, 0.6243, 0.5, 0.6243, 0.5, 0.5621, 0.5, 0.5621, 0.5, 0.6243, 0.4688, 0.6243, 0.4688, 0.5621, 0.4688, 0.5621, 0.4688, 0.6243, 0.4375, 0.6243, 0.4375, 0.5621, 0.4375, 0.5621, 0.4375, 0.6243, 0.4062, 0.6243, 0.4062, 0.5621, 0.4062, 0.5621, 0.4062, 0.6243, 0.375, 0.6243, 0.375, 0.5621, 0.375, 0.5621, 0.375, 0.6243, 0.3438, 0.6243, 0.3438, 0.5621, 0.3438, 0.5621, 0.3438, 0.6243, 0.3125, 0.6243, 0.3125, 0.5621, 0.3125, 0.5621, 0.3125, 0.6243, 0.2812, 0.6243, 0.2812, 0.5621, 0.2812, 0.5621, 0.2812, 0.6243, 0.25, 0.6243, 0.25, 0.5621, 0.25, 0.5621, 0.25, 0.6243, 0.2188, 0.6243, 0.2188, 0.5621, 0.2188, 0.5621, 0.2188, 0.6243, 0.1875, 0.6243, 0.1875, 0.5621, 0.1875, 0.5621, 0.1875, 0.6243, 0.1562, 0.6243, 0.1562, 0.5621, 0.1562, 0.5621, 0.1562, 0.6243, 0.125, 0.6243, 0.125, 0.5621, 0.125, 0.5621, 0.125, 0.6243, 0.09375, 0.6243, 0.09375, 0.5621, 0.09375, 0.5621, 0.09375, 0.6243, 0.0625, 0.6243, 0.0625, 0.5621, 0.0625, 0.5621, 0.0625, 0.6243, 0.03125, 0.6243, 0.03125, 0.5621, 0.03125, 0.5621, 0.03125, 0.6243, 0.0, 0.6243, 0.0, 0.5621, 0.03125, 0.9057, 0.03125, 0.9371, 0.0, 0.9371, 0.0, 0.9057, 0.0625, 0.9057, 0.0625, 0.9371, 0.03125, 0.9371, 0.03125, 0.9057, 0.09375, 0.9057, 0.09375, 0.9371, 0.0625, 0.9371, 0.0625, 0.9057, 0.125, 0.9057, 0.125, 0.9371, 0.09375, 0.9371, 0.09375, 0.9057, 0.1562, 0.9057, 0.1563, 0.9371, 0.125, 0.9371, 0.125, 0.9057, 0.1875, 0.9057, 0.1875, 0.9371, 0.1563, 0.9371, 0.1562, 0.9057, 0.2187, 0.9057, 0.2187, 0.9371, 0.1875, 0.9371, 0.1875, 0.9057, 0.25, 0.9057, 0.25, 0.9371, 0.2187, 0.9371, 0.2187, 0.9057, 0.2812, 0.9057, 0.2812, 0.9371, 0.25, 0.9371, 0.25, 0.9057, 0.3125, 0.9057, 0.3125, 0.9371, 0.2812, 0.9371, 0.2812, 0.9057, 0.3125, 0.9371, 0.3125, 0.9057, 0.3125, 0.9057, 0.3125, 0.9371, 0.4375, 0.9057, 0.4375, 0.9371, 0.4375, 0.9371, 0.4375, 0.9057, 0.375, 0.9057, 0.4062, 0.9057, 0.4062, 0.9057, 0.375, 0.9057, 0.375, 0.9371, 0.3438, 0.9371, 0.3438, 0.9371, 0.375, 0.9371, 0.4687, 0.9057, 0.4688, 0.9371, 0.4375, 0.9371, 0.4375, 0.9057, 0.5, 0.9057, 0.5, 0.9371, 0.4688, 0.9371, 0.4687, 0.9057, 0.5312, 0.9057, 0.5312, 0.9371, 0.5, 0.9371, 0.5, 0.9057, 0.5625, 0.9057, 0.5625, 0.9371, 0.5312, 0.9371, 0.5312, 0.9057, 0.5938, 0.9057, 0.5938, 0.9371, 0.5625, 0.9371, 0.5625, 0.9057, 0.625, 0.9057, 0.625, 0.9371, 0.5938, 0.9371, 0.5938, 0.9057, 0.6562, 0.9057, 0.6562, 0.9371, 0.625, 0.9371, 0.625, 0.9057, 0.6875, 0.9057, 0.6875, 0.9371, 0.6562, 0.9371, 0.6562, 0.9057, 0.7188, 0.9057, 0.7187, 0.9371, 0.6875, 0.9371, 0.6875, 0.9057, 0.75, 0.9057, 0.75, 0.9371, 0.7187, 0.9371, 0.7188, 0.9057, 0.7812, 0.9057, 0.7812, 0.9371, 0.75, 0.9371, 0.75, 0.9057, 0.8125, 0.9057, 0.8125, 0.9371, 0.7812, 0.9371, 0.7812, 0.9057, 0.8437, 0.9057, 0.8437, 0.9371, 0.8125, 0.9371, 0.8125, 0.9057, 0.875, 0.9057, 0.875, 0.9371, 0.8437, 0.9371, 0.8437, 0.9057, 0.9062, 0.9057, 0.9062, 0.9371, 0.875, 0.9371, 0.875, 0.9057, 0.9375, 0.9057, 0.9375, 0.9371, 0.9062, 0.9371, 0.9062, 0.9057, 0.9688, 0.9057, 0.9687, 0.9371, 0.9375, 0.9371, 0.9375, 0.9057, 1.0, 0.9057, 1.0, 0.9371, 0.9687, 0.9371, 0.9688, 0.9057, 0.03125, 0.9371, 0.03125, 0.9686, 0.0, 0.9686, 0.0, 0.9371, 0.0625, 0.9371, 0.0625, 0.9686, 0.03125, 0.9686, 0.03125, 0.9371, 0.09375, 0.9371, 0.09375, 0.9686, 0.0625, 0.9686, 0.0625, 0.9371, 0.125, 0.9371, 0.125, 0.9686, 0.09375, 0.9686, 0.09375, 0.9371, 0.1563, 0.9371, 0.1562, 0.9686, 0.125, 0.9686, 0.125, 0.9371, 0.1875, 0.9371, 0.1875, 0.9686, 0.1562, 0.9686, 0.1563, 0.9371, 0.2187, 0.9371, 0.2187, 0.9686, 0.1875, 0.9686, 0.1875, 0.9371, 0.25, 0.9371, 0.25, 0.9686, 0.2187, 0.9686, 0.2187, 0.9371, 0.2812, 0.9371, 0.2812, 0.9686, 0.25, 0.9686, 0.25, 0.9371, 0.3125, 0.9371, 0.3125, 0.9686, 0.2812, 0.9686, 0.2812, 0.9371, 0.3438, 0.9371, 0.3437, 0.9686, 0.3125, 0.9686, 0.3125, 0.9371, 0.375, 0.9371, 0.375, 0.9686, 0.3437, 0.9686, 0.3438, 0.9371, 0.4062, 0.9371, 0.4062, 0.9686, 0.375, 0.9686, 0.375, 0.9371, 0.4375, 0.9371, 0.4375, 0.9686, 0.4062, 0.9686, 0.4062, 0.9371, 0.4688, 0.9371, 0.4688, 0.9686, 0.4375, 0.9686, 0.4375, 0.9371, 0.5, 0.9371, 0.5, 0.9686, 0.4688, 0.9686, 0.4688, 0.9371, 0.5312, 0.9371, 0.5312, 0.9686, 0.5, 0.9686, 0.5, 0.9371, 0.5625, 0.9371, 0.5625, 0.9686, 0.5312, 0.9686, 0.5312, 0.9371, 0.5938, 0.9371, 0.5938, 0.9686, 0.5625, 0.9686, 0.5625, 0.9371, 0.625, 0.9371, 0.625, 0.9686, 0.5938, 0.9686, 0.5938, 0.9371, 0.6562, 0.9371, 0.6562, 0.9686, 0.625, 0.9686, 0.625, 0.9371, 0.6875, 0.9371, 0.6875, 0.9686, 0.6562, 0.9686, 0.6562, 0.9371, 0.7187, 0.9371, 0.7188, 0.9686, 0.6875, 0.9686, 0.6875, 0.9371, 0.75, 0.9371, 0.75, 0.9686, 0.7188, 0.9686, 0.7187, 0.9371, 0.7812, 0.9371, 0.7812, 0.9686, 0.75, 0.9686, 0.75, 0.9371, 0.8125, 0.9371, 0.8125, 0.9686, 0.7812, 0.9686, 0.7812, 0.9371, 0.8437, 0.9371, 0.8437, 0.9686, 0.8125, 0.9686, 0.8125, 0.9371, 0.875, 0.9371, 0.875, 0.9686, 0.8437, 0.9686, 0.8437, 0.9371, 0.9062, 0.9371, 0.9062, 0.9686, 0.875, 0.9686, 0.875, 0.9371, 0.9375, 0.9371, 0.9375, 0.9686, 0.9062, 0.9686, 0.9062, 0.9371, 0.9687, 0.9371, 0.9687, 0.9686, 0.9375, 0.9686, 0.9375, 0.9371, 1.0, 0.9371, 1.0, 0.9686, 0.9687, 0.9686, 0.9687, 0.9371, 1.0, 0.8743, 1.0, 0.9057, 0.9688, 0.9057, 0.9688, 0.8743, 0.9688, 0.8743, 0.9688, 0.9057, 0.9375, 0.9057, 0.9375, 0.8743, 0.9375, 0.8743, 0.9375, 0.9057, 0.9062, 0.9057, 0.9062, 0.8743, 0.9062, 0.8743, 0.9062, 0.9057, 0.875, 0.9057, 0.875, 0.8743, 0.875, 0.8743, 0.875, 0.9057, 0.8437, 0.9057, 0.8438, 0.8743, 0.8438, 0.8743, 0.8437, 0.9057, 0.8125, 0.9057, 0.8125, 0.8743, 0.8125, 0.8743, 0.8125, 0.9057, 0.7812, 0.9057, 0.7812, 0.8743, 0.7812, 0.8743, 0.7812, 0.9057, 0.75, 0.9057, 0.75, 0.8743, 0.75, 0.8743, 0.75, 0.9057, 0.7188, 0.9057, 0.7188, 0.8743, 0.7188, 0.8743, 0.7188, 0.9057, 0.6875, 0.9057, 0.6875, 0.8743, 0.6875, 0.8743, 0.6875, 0.9057, 0.6562, 0.9057, 0.6562, 0.8743, 0.6562, 0.8743, 0.6562, 0.9057, 0.625, 0.9057, 0.625, 0.8743, 0.625, 0.8743, 0.625, 0.9057, 0.5938, 0.9057, 0.5938, 0.8743, 0.5938, 0.8743, 0.5938, 0.9057, 0.5625, 0.9057, 0.5625, 0.8743, 0.5625, 0.8743, 0.5625, 0.9057, 0.5312, 0.9057, 0.5312, 0.8743, 0.5312, 0.8743, 0.5312, 0.9057, 0.5, 0.9057, 0.5, 0.8743, 0.5, 0.8743, 0.5, 0.9057, 0.4687, 0.9057, 0.4688, 0.8743, 0.4688, 0.8743, 0.4687, 0.9057, 0.4375, 0.9057, 0.4375, 0.8743, 0.4375, 0.8743, 0.4375, 0.9057, 0.4062, 0.9057, 0.4062, 0.8743, 0.4062, 0.8743, 0.4062, 0.9057, 0.375, 0.9057, 0.375, 0.8743, 0.375, 0.8743, 0.375, 0.9057, 0.3437, 0.9057, 0.3438, 0.8743, 0.3438, 0.8743, 0.3437, 0.9057, 0.3125, 0.9057, 0.3125, 0.8743, 0.3125, 0.8743, 0.3125, 0.9057, 0.2812, 0.9057, 0.2812, 0.8743, 0.2812, 0.8743, 0.2812, 0.9057, 0.25, 0.9057, 0.25, 0.8743, 0.25, 0.8743, 0.25, 0.9057, 0.2187, 0.9057, 0.2188, 0.8743, 0.2188, 0.8743, 0.2187, 0.9057, 0.1875, 0.9057, 0.1875, 0.8743, 0.1875, 0.8743, 0.1875, 0.9057, 0.1562, 0.9057, 0.1562, 0.8743, 0.1562, 0.8743, 0.1562, 0.9057, 0.125, 0.9057, 0.125, 0.8743, 0.125, 0.8743, 0.125, 0.9057, 0.09375, 0.9057, 0.09375, 0.8743, 0.09375, 0.8743, 0.09375, 0.9057, 0.0625, 0.9057, 0.0625, 0.8743, 0.0625, 0.8743, 0.0625, 0.9057, 0.03125, 0.9057, 0.03125, 0.8743, 0.03125, 0.8743, 0.03125, 0.9057, 0.0, 0.9057, 0.0, 0.8743, 1.0, 0.7486, 1.0, 0.8114, 0.9688, 0.8114, 0.9688, 0.7486, 0.9688, 0.7486, 0.9688, 0.8114, 0.9375, 0.8114, 0.9375, 0.7486, 0.9375, 0.7486, 0.9375, 0.8114, 0.9062, 0.8114, 0.9062, 0.7486, 0.9062, 0.7486, 0.9062, 0.8114, 0.875, 0.8114, 0.875, 0.7486, 0.875, 0.7486, 0.875, 0.8114, 0.8438, 0.8114, 0.8438, 0.7486, 0.8438, 0.7486, 0.8438, 0.8114, 0.8125, 0.8114, 0.8125, 0.7486, 0.8125, 0.7486, 0.8125, 0.8114, 0.7812, 0.8114, 0.7812, 0.7486, 0.7812, 0.7486, 0.7812, 0.8114, 0.75, 0.8114, 0.75, 0.7486, 0.75, 0.7486, 0.75, 0.8114, 0.7188, 0.8114, 0.7188, 0.7486, 0.7188, 0.7486, 0.7188, 0.8114, 0.6875, 0.8114, 0.6875, 0.7486, 0.6875, 0.7486, 0.6875, 0.8114, 0.6562, 0.8114, 0.6562, 0.7486, 0.6562, 0.7486, 0.6562, 0.8114, 0.625, 0.8114, 0.625, 0.7486, 0.625, 0.7486, 0.625, 0.8114, 0.5938, 0.8114, 0.5938, 0.7486, 0.5938, 0.7486, 0.5938, 0.8114, 0.5625, 0.8114, 0.5625, 0.7486, 0.5625, 0.7486, 0.5625, 0.8114, 0.5312, 0.8114, 0.5312, 0.7486, 0.5312, 0.7486, 0.5312, 0.8114, 0.5, 0.8114, 0.5, 0.7486, 0.5, 0.7486, 0.5, 0.8114, 0.4688, 0.8114, 0.4688, 0.7486, 0.4688, 0.7486, 0.4688, 0.8114, 0.4375, 0.8114, 0.4375, 0.7486, 0.4375, 0.7486, 0.4375, 0.8114, 0.4062, 0.8114, 0.4062, 0.7486, 0.4062, 0.7486, 0.4062, 0.8114, 0.375, 0.8114, 0.375, 0.7486, 0.375, 0.7486, 0.375, 0.8114, 0.3438, 0.8114, 0.3438, 0.7486, 0.3438, 0.7486, 0.3438, 0.8114, 0.3125, 0.8114, 0.3125, 0.7486, 0.3125, 0.7486, 0.3125, 0.8114, 0.2812, 0.8114, 0.2812, 0.7486, 0.2812, 0.7486, 0.2812, 0.8114, 0.25, 0.8114, 0.25, 0.7486, 0.25, 0.7486, 0.25, 0.8114, 0.2188, 0.8114, 0.2188, 0.7486, 0.2188, 0.7486, 0.2188, 0.8114, 0.1875, 0.8114, 0.1875, 0.7486, 0.1875, 0.7486, 0.1875, 0.8114, 0.1562, 0.8114, 0.1562, 0.7486, 0.1562, 0.7486, 0.1562, 0.8114, 0.125, 0.8114, 0.125, 0.7486, 0.125, 0.7486, 0.125, 0.8114, 0.09375, 0.8114, 0.09375, 0.7486, 0.09375, 0.7486, 0.09375, 0.8114, 0.0625, 0.8114, 0.0625, 0.7486, 0.0625, 0.7486, 0.0625, 0.8114, 0.03125, 0.8114, 0.03125, 0.7486, 0.03125, 0.7486, 0.03125, 0.8114, 0.0, 0.8114, 0.0, 0.7486, 1.0, 0.6243, 1.0, 0.6864, 0.9688, 0.6864, 0.9688, 0.6243, 0.9688, 0.6243, 0.9688, 0.6864, 0.9375, 0.6864, 0.9375, 0.6243, 0.9375, 0.6243, 0.9375, 0.6864, 0.9062, 0.6864, 0.9062, 0.6243, 0.9062, 0.6243, 0.9062, 0.6864, 0.875, 0.6864, 0.875, 0.6243, 0.875, 0.6243, 0.875, 0.6864, 0.8438, 0.6864, 0.8438, 0.6243, 0.8438, 0.6243, 0.8438, 0.6864, 0.8125, 0.6864, 0.8125, 0.6243, 0.8125, 0.6243, 0.8125, 0.6864, 0.7812, 0.6864, 0.7812, 0.6243, 0.7812, 0.6243, 0.7812, 0.6864, 0.75, 0.6864, 0.75, 0.6243, 0.75, 0.6243, 0.75, 0.6864, 0.7188, 0.6864, 0.7188, 0.6243, 0.7188, 0.6243, 0.7188, 0.6864, 0.6875, 0.6864, 0.6875, 0.6243, 0.6875, 0.6243, 0.6875, 0.6864, 0.6562, 0.6864, 0.6562, 0.6243, 0.6562, 0.6243, 0.6562, 0.6864, 0.625, 0.6864, 0.625, 0.6243, 0.625, 0.6243, 0.625, 0.6864, 0.5938, 0.6864, 0.5938, 0.6243, 0.5938, 0.6243, 0.5938, 0.6864, 0.5625, 0.6864, 0.5625, 0.6243, 0.5625, 0.6243, 0.5625, 0.6864, 0.5312, 0.6864, 0.5312, 0.6243, 0.5312, 0.6243, 0.5312, 0.6864, 0.5, 0.6864, 0.5, 0.6243, 0.5, 0.6243, 0.5, 0.6864, 0.4688, 0.6864, 0.4688, 0.6243, 0.4688, 0.6243, 0.4688, 0.6864, 0.4375, 0.6864, 0.4375, 0.6243, 0.4375, 0.6243, 0.4375, 0.6864, 0.4062, 0.6864, 0.4062, 0.6243, 0.4062, 0.6243, 0.4062, 0.6864, 0.375, 0.6864, 0.375, 0.6243, 0.375, 0.6243, 0.375, 0.6864, 0.3438, 0.6864, 0.3438, 0.6243, 0.3438, 0.6243, 0.3438, 0.6864, 0.3125, 0.6864, 0.3125, 0.6243, 0.3125, 0.6243, 0.3125, 0.6864, 0.2812, 0.6864, 0.2812, 0.6243, 0.2812, 0.6243, 0.2812, 0.6864, 0.25, 0.6864, 0.25, 0.6243, 0.25, 0.6243, 0.25, 0.6864, 0.2188, 0.6864, 0.2188, 0.6243, 0.2188, 0.6243, 0.2188, 0.6864, 0.1875, 0.6864, 0.1875, 0.6243, 0.1875, 0.6243, 0.1875, 0.6864, 0.1562, 0.6864, 0.1562, 0.6243, 0.1562, 0.6243, 0.1562, 0.6864, 0.125, 0.6864, 0.125, 0.6243, 0.125, 0.6243, 0.125, 0.6864, 0.09375, 0.6864, 0.09375, 0.6243, 0.09375, 0.6243, 0.09375, 0.6864, 0.0625, 0.6864, 0.0625, 0.6243, 0.0625, 0.6243, 0.0625, 0.6864, 0.03125, 0.6864, 0.03125, 0.6243, 0.03125, 0.6243, 0.03125, 0.6864, 0.0, 0.6864, 0.0, 0.6243, 0.03125, 0.5, 0.03125, 0.5621, 0.0, 0.5621, 0.0, 0.5, 0.0625, 0.5, 0.0625, 0.5621, 0.03125, 0.5621, 0.03125, 0.5, 0.09375, 0.5, 0.09375, 0.5621, 0.0625, 0.5621, 0.0625, 0.5, 0.125, 0.5, 0.125, 0.5621, 0.09375, 0.5621, 0.09375, 0.5, 0.1562, 0.5, 0.1562, 0.5621, 0.125, 0.5621, 0.125, 0.5, 0.1875, 0.5, 0.1875, 0.5621, 0.1562, 0.5621, 0.1562, 0.5, 0.2188, 0.5, 0.2188, 0.5621, 0.1875, 0.5621, 0.1875, 0.5, 0.25, 0.5, 0.25, 0.5621, 0.2188, 0.5621, 0.2188, 0.5, 0.2812, 0.5, 0.2812, 0.5621, 0.25, 0.5621, 0.25, 0.5, 0.3125, 0.5, 0.3125, 0.5621, 0.2812, 0.5621, 0.2812, 0.5, 0.3438, 0.5, 0.3438, 0.5621, 0.3125, 0.5621, 0.3125, 0.5, 0.375, 0.5, 0.375, 0.5621, 0.3438, 0.5621, 0.3438, 0.5, 0.4062, 0.5, 0.4062, 0.5621, 0.375, 0.5621, 0.375, 0.5, 0.4375, 0.5, 0.4375, 0.5621, 0.4062, 0.5621, 0.4062, 0.5, 0.4688, 0.5, 0.4688, 0.5621, 0.4375, 0.5621, 0.4375, 0.5, 0.5, 0.5, 0.5, 0.5621, 0.4688, 0.5621, 0.4688, 0.5, 0.5312, 0.5, 0.5312, 0.5621, 0.5, 0.5621, 0.5, 0.5, 0.5625, 0.5, 0.5625, 0.5621, 0.5312, 0.5621, 0.5312, 0.5, 0.5938, 0.5, 0.5938, 0.5621, 0.5625, 0.5621, 0.5625, 0.5, 0.625, 0.5, 0.625, 0.5621, 0.5938, 0.5621, 0.5938, 0.5, 0.6562, 0.5, 0.6562, 0.5621, 0.625, 0.5621, 0.625, 0.5, 0.6875, 0.5, 0.6875, 0.5621, 0.6562, 0.5621, 0.6562, 0.5, 0.7188, 0.5, 0.7188, 0.5621, 0.6875, 0.5621, 0.6875, 0.5, 0.75, 0.5, 0.75, 0.5621, 0.7188, 0.5621, 0.7188, 0.5, 0.7812, 0.5, 0.7812, 0.5621, 0.75, 0.5621, 0.75, 0.5, 0.8125, 0.5, 0.8125, 0.5621, 0.7812, 0.5621, 0.7812, 0.5, 0.8438, 0.5, 0.8438, 0.5621, 0.8125, 0.5621, 0.8125, 0.5, 0.875, 0.5, 0.875, 0.5621, 0.8438, 0.5621, 0.8438, 0.5, 0.9062, 0.5, 0.9062, 0.5621, 0.875, 0.5621, 0.875, 0.5, 0.9375, 0.5, 0.9375, 0.5621, 0.9062, 0.5621, 0.9062, 0.5, 0.9688, 0.5, 0.9688, 0.5621, 0.9375, 0.5621, 0.9375, 0.5, 1.0, 0.5, 1.0, 0.5621, 0.9688, 0.5621, 0.9688, 0.5, 0.875, 0.8114, 0.875, 0.8743, 0.8438, 0.8743, 0.8438, 0.8114, 0.9062, 0.8114, 0.9062, 0.8743, 0.875, 0.8743, 0.875, 0.8114, 0.9375, 0.8114, 0.9375, 0.8743, 0.9062, 0.8743, 0.9062, 0.8114, 0.9375, 0.8743, 0.9062, 0.8743, 0.9062, 0.8743, 0.9375, 0.8743, 0.8438, 0.8114, 0.875, 0.8114, 0.875, 0.8114, 0.8438, 0.8114, 0.875, 0.8743, 0.8438, 0.8743, 0.8438, 0.8743, 0.875, 0.8743, 0.9062, 0.8114, 0.9375, 0.8114, 0.9375, 0.8114, 0.9062, 0.8114, 0.9375, 0.8114, 0.9375, 0.8743, 0.9375, 0.8743, 0.9375, 0.8114, 0.4375, 0.9057, 0.4375, 0.9371, 0.4375, 0.9371, 0.4375, 0.9057, 0.3438, 0.9371, 0.3125, 0.9371, 0.3125, 0.9371, 0.3438, 0.9371, 0.375, 0.9057, 0.4062, 0.9057, 0.4062, 0.9057, 0.375, 0.9057, 0.4375, 0.9371, 0.4062, 0.9371, 0.4062, 0.9371, 0.4375, 0.9371, 0.4062, 0.9371, 0.375, 0.9371, 0.375, 0.9371, 0.4062, 0.9371, 0.3437, 0.9057, 0.375, 0.9057, 0.375, 0.9057, 0.3437, 0.9057, 0.3125, 0.9057, 0.3437, 0.9057, 0.3437, 0.9057, 0.3125, 0.9057, 0.4375, 0.9371, 0.4062, 0.9371, 0.4062, 0.9371, 0.4375, 0.9371, 0.3438, 0.9371, 0.3125, 0.9371, 0.3125, 0.9371, 0.3438, 0.9371, 0.4062, 0.9057, 0.4375, 0.9057, 0.4375, 0.9057, 0.4062, 0.9057, 0.375, 0.9371, 0.3438, 0.9371, 0.3438, 0.9371, 0.375, 0.9371, 0.3437, 0.9057, 0.375, 0.9057, 0.375, 0.9057, 0.3437, 0.9057, 0.4375, 0.9057, 0.4375, 0.9371, 0.4375, 0.9371, 0.4375, 0.9057, 0.3438, 0.9371, 0.3125, 0.9371, 0.3125, 0.9371, 0.3438, 0.9371, 0.3437, 0.9057, 0.375, 0.9057, 0.375, 0.9057, 0.3437, 0.9057, 0.375, 0.9371, 0.3438, 0.9371, 0.3438, 0.9371, 0.375, 0.9371, 0.3125, 0.9371, 0.3125, 0.9057, 0.3125, 0.9057, 0.3125, 0.9371, 0.3125, 0.9057, 0.3437, 0.9057, 0.3437, 0.9057, 0.3125, 0.9057, 0.4062, 0.9371, 0.375, 0.9371, 0.375, 0.9371, 0.4062, 0.9371, 0.4062, 0.9057, 0.4375, 0.9057, 0.4375, 0.9057, 0.4062, 0.9057, 0.4375, 0.9057, 0.4375, 0.9371, 0.4375, 0.9371, 0.4375, 0.9057, 0.3438, 0.9371, 0.3125, 0.9371, 0.3125, 0.9371, 0.3438, 0.9371, 0.375, 0.9057, 0.4062, 0.9057, 0.4062, 0.9057, 0.375, 0.9057, 0.4375, 0.9371, 0.4062, 0.9371, 0.4062, 0.9371, 0.4375, 0.9371, 0.3125, 0.9371, 0.3125, 0.9057, 0.3125, 0.9057, 0.3125, 0.9371, 0.3125, 0.9057, 0.3437, 0.9057, 0.3437, 0.9057, 0.3125, 0.9057, 0.4062, 0.9371, 0.375, 0.9371, 0.375, 0.9371, 0.4062, 0.9371, 0.4062, 0.9057, 0.4375, 0.9057, 0.4375, 0.9057, 0.4062, 0.9057, 0.4375, 0.9371, 0.4062, 0.9371, 0.4062, 0.9371, 0.4375, 0.9371, 0.375, 0.9057, 0.4062, 0.9057, 0.4062, 0.9057, 0.375, 0.9057, 0.4375, 0.9057, 0.4375, 0.9371, 0.4375, 0.9371, 0.4375, 0.9057, 0.3438, 0.9371, 0.3125, 0.9371, 0.3125, 0.9371, 0.3438, 0.9371, 0.375, 0.9057, 0.4062, 0.9057, 0.4062, 0.9057, 0.375, 0.9057, 0.4375, 0.9371, 0.4062, 0.9371, 0.4062, 0.9371, 0.4375, 0.9371, 0.3437, 0.9057, 0.375, 0.9057, 0.375, 0.9057, 0.3437, 0.9057, 0.375, 0.9371, 0.3438, 0.9371, 0.3438, 0.9371, 0.375, 0.9371, 0.3125, 0.9371, 0.3125, 0.9057, 0.3125, 0.9057, 0.3125, 0.9371, 0.3125, 0.9057, 0.3437, 0.9057, 0.3437, 0.9057, 0.3125, 0.9057, 0.4062, 0.9371, 0.375, 0.9371, 0.375, 0.9371, 0.4062, 0.9371, 0.4062, 0.9057, 0.4375, 0.9057, 0.4375, 0.9057, 0.4062, 0.9057, 0.4375, 0.9057, 0.4375, 0.9371, 0.4375, 0.9371, 0.4375, 0.9057, 0.3438, 0.9371, 0.3125, 0.9371, 0.3125, 0.9371, 0.3438, 0.9371, 0.375, 0.9057, 0.4062, 0.9057, 0.4062, 0.9057, 0.375, 0.9057, 0.4375, 0.9371, 0.4062, 0.9371, 0.4062, 0.9371, 0.4375, 0.9371, 0.3437, 0.9057, 0.375, 0.9057, 0.375, 0.9057, 0.3437, 0.9057, 0.375, 0.9371, 0.3438, 0.9371, 0.3438, 0.9371, 0.375, 0.9371, 0.3125, 0.9371, 0.3125, 0.9057, 0.3125, 0.9057, 0.3125, 0.9371, 0.3125, 0.9057, 0.3437, 0.9057, 0.3437, 0.9057, 0.3125, 0.9057, 0.4062, 0.9371, 0.375, 0.9371, 0.375, 0.9371, 0.4062, 0.9371, 0.4062, 0.9057, 0.4375, 0.9057, 0.4375, 0.9057, 0.4062, 0.9057, 0.3125, 0.9057, 0.3437, 0.9057, 0.3437, 0.9057, 0.3125, 0.9057, 0.3125, 0.9371, 0.3125, 0.9057, 0.3125, 0.9057, 0.3125, 0.9371, 0.375, 0.9371, 0.3438, 0.9371, 0.3438, 0.9371, 0.375, 0.9371, 0.3437, 0.9057, 0.375, 0.9057, 0.375, 0.9057, 0.3437, 0.9057, 0.3437, 0.9057, 0.375, 0.9057, 0.375, 0.9057, 0.3437, 0.9057, 0.375, 0.9371, 0.3438, 0.9371, 0.3438, 0.9371, 0.375, 0.9371, 0.3125, 0.9371, 0.3125, 0.9057, 0.3125, 0.9057, 0.3125, 0.9371, 0.3125, 0.9057, 0.3437, 0.9057, 0.3437, 0.9057, 0.3125, 0.9057, 0.4062, 0.9371, 0.375, 0.9371, 0.375, 0.9371, 0.4062, 0.9371, 0.4062, 0.9057, 0.4375, 0.9057, 0.4375, 0.9057, 0.4062, 0.9057, 0.3125, 0.9371, 0.3125, 0.9057, 0.3125, 0.9057, 0.3125, 0.9371, 0.375, 0.9371, 0.3438, 0.9371, 0.3438, 0.9371, 0.375, 0.9371, 0.3437, 0.9057, 0.375, 0.9057, 0.375, 0.9057, 0.3437, 0.9057, 0.4375, 0.9057, 0.4375, 0.9371, 0.4375, 0.9371, 0.4375, 0.9057, 0.4062, 0.9371, 0.375, 0.9371, 0.375, 0.9371, 0.4062, 0.9371, 0.4062, 0.9057, 0.4375, 0.9057, 0.4375, 0.9057, 0.4062, 0.9057, 0.4375, 0.9371, 0.4062, 0.9371, 0.4062, 0.9371, 0.4375, 0.9371, 0.375, 0.9057, 0.4062, 0.9057, 0.4062, 0.9057, 0.375, 0.9057, 0.3438, 0.9371, 0.3125, 0.9371, 0.3125, 0.9371, 0.3438, 0.9371, 0.4375, 0.9057, 0.4375, 0.9371, 0.4375, 0.9371, 0.4375, 0.9057, 0.3125, 0.9371, 0.3125, 0.9057, 0.3125, 0.9057, 0.3125, 0.9371, 0.375, 0.9371, 0.3438, 0.9371, 0.3438, 0.9371, 0.375, 0.9371, 0.3437, 0.9057, 0.375, 0.9057, 0.375, 0.9057, 0.3437, 0.9057, 0.4375, 0.9057, 0.4375, 0.9371, 0.4375, 0.9371, 0.4375, 0.9057, 0.3125, 0.9057, 0.3437, 0.9057, 0.3437, 0.9057, 0.3125, 0.9057, 0.4062, 0.9371, 0.375, 0.9371, 0.375, 0.9371, 0.4062, 0.9371, 0.4062, 0.9057, 0.4375, 0.9057, 0.4375, 0.9057, 0.4062, 0.9057, 0.4375, 0.9371, 0.4062, 0.9371, 0.4062, 0.9371, 0.4375, 0.9371, 0.375, 0.9057, 0.4062, 0.9057, 0.4062, 0.9057, 0.375, 0.9057, 0.3438, 0.9371, 0.3125, 0.9371, 0.3125, 0.9371, 0.3438, 0.9371, 0.3125, 0.9057, 0.3437, 0.9057, 0.3437, 0.9057, 0.3125, 0.9057, 0.3125, 0.9371, 0.3125, 0.9057, 0.3125, 0.9057, 0.3125, 0.9371, 0.375, 0.9371, 0.3438, 0.9371, 0.3438, 0.9371, 0.375, 0.9371, 0.3437, 0.9057, 0.375, 0.9057, 0.375, 0.9057, 0.3437, 0.9057, 0.3125, 0.9057, 0.3437, 0.9057, 0.3437, 0.9057, 0.3125, 0.9057, 0.4062, 0.9371, 0.375, 0.9371, 0.375, 0.9371, 0.4062, 0.9371, 0.4062, 0.9057, 0.4375, 0.9057, 0.4375, 0.9057, 0.4062, 0.9057, 0.4375, 0.9371, 0.4062, 0.9371, 0.4062, 0.9371, 0.4375, 0.9371, 0.375, 0.9057, 0.4062, 0.9057, 0.4062, 0.9057, 0.375, 0.9057, 0.3438, 0.9371, 0.3125, 0.9371, 0.3125, 0.9371, 0.3438, 0.9371, 0.3437, 0.9057, 0.3438, 0.9371, 0.3125, 0.9371, 0.3125, 0.9057, 0.375, 0.9057, 0.375, 0.9371, 0.3438, 0.9371, 0.3437, 0.9057, 0.4062, 0.9057, 0.4062, 0.9371, 0.375, 0.9371, 0.375, 0.9057, 0.4375, 0.9057, 0.4375, 0.9371, 0.4062, 0.9371, 0.4062, 0.9057, 0.4062, 0.9371, 0.375, 0.9371, 0.375, 0.9371, 0.4062, 0.9371, 0.4062, 0.9057, 0.4375, 0.9057, 0.4375, 0.9057, 0.4062, 0.9057, 0.4375, 0.9371, 0.4062, 0.9371, 0.4062, 0.9371, 0.4375, 0.9371, 0.375, 0.9057, 0.4062, 0.9057, 0.4062, 0.9057, 0.375, 0.9057, 0.3438, 0.9371, 0.3125, 0.9371, 0.3125, 0.9371, 0.3438, 0.9371, 0.4375, 0.9057, 0.4375, 0.9371, 0.4375, 0.9371, 0.4375, 0.9057])
me_cylinder_001.materials.append(mat_material_001)
me_cylinder_001.update()

# ---- objects
ob_cylinder = bpy.data.objects.new('Cylinder', me_cylinder_001)

# ---- transforms, parenting, visibility, modifiers, constraints
ob_cylinder.location = (0.0, 0.0, 7.749)
ob_cylinder.rotation_euler = (0.0, 0.0, 0.7453)
ob_cylinder.scale = (5.686, 5.408, 7.073)

# ---- collection membership
col_collection.objects.link(ob_cylinder)

# ---- scene / render settings (as saved in the file)
scene.frame_start = 1; scene.frame_end = 250; scene.frame_set(1)
scene.render.engine = 'BLENDER_EEVEE_NEXT'
scene.cycles.sampling_pattern = 'TABULATED_SOBOL'
scene.cycles.use_light_tree = False
scene.view_settings.view_transform = 'Filmic'
bpy.context.view_layer.update()

# ---- added for rendering (the .blend has no active camera and no usable light): camera, sun
cam_auto = bpy.data.cameras.new('AutoCamera')
cam_auto.lens = 50.0
cam_auto.sensor_width = 36.0
cam_auto.clip_end = 1000.0
ob_auto_camera = bpy.data.objects.new('AutoCamera', cam_auto)
scene.collection.objects.link(ob_auto_camera)
ob_auto_camera.location = (33.1463, -41.2493, 32.8274)
ob_auto_camera.rotation_euler = (1.09748, -7.21219e-08, 0.694738)
scene.camera = ob_auto_camera
light_auto_sun = bpy.data.lights.new('AutoSun', 'SUN')
light_auto_sun.energy = 3.0
light_auto_sun.angle = 0.0523599
ob_auto_sun = bpy.data.objects.new('AutoSun', light_auto_sun)
scene.collection.objects.link(ob_auto_sun)
ob_auto_sun.rotation_euler = (0.872665, 0.174533, 0.523599)
bpy.context.view_layer.update()

